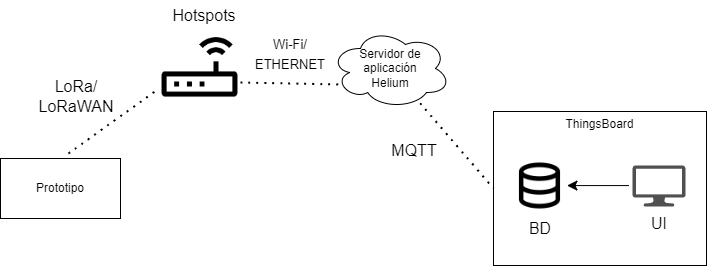

The diagram above was exported from draw.io. Its source (the exported page's mxGraphModel, read from the mxfile embedded in the PNG):
<mxGraphModel dx="1675" dy="506" grid="0" gridSize="10" guides="1" tooltips="1" connect="1" arrows="1" fold="1" page="0" pageScale="1" pageWidth="827" pageHeight="1169" math="0" shadow="0">
  <root>
    <mxCell id="0" />
    <mxCell id="1" parent="0" />
    <mxCell id="D3cJsdHia__PoWWy7YHK-2" value="Prototipo" style="rounded=0;whiteSpace=wrap;html=1;" vertex="1" parent="1">
      <mxGeometry x="-516" y="171" width="120" height="60" as="geometry" />
    </mxCell>
    <mxCell id="D3cJsdHia__PoWWy7YHK-4" value="Servidor de aplicación&lt;br&gt;Helium" style="ellipse;shape=cloud;whiteSpace=wrap;html=1;" vertex="1" parent="1">
      <mxGeometry x="-186" y="41" width="120" height="80" as="geometry" />
    </mxCell>
    <mxCell id="D3cJsdHia__PoWWy7YHK-8" value="ThingsBoard&lt;br&gt;&lt;br&gt;&lt;br&gt;&lt;br&gt;&lt;br&gt;&lt;br&gt;&lt;br&gt;&lt;br&gt;&lt;br&gt;&lt;div&gt;&lt;br&gt;&lt;/div&gt;" style="rounded=0;whiteSpace=wrap;html=1;" vertex="1" parent="1">
      <mxGeometry x="-23" y="124" width="213" height="154" as="geometry" />
    </mxCell>
    <mxCell id="D3cJsdHia__PoWWy7YHK-9" value="" style="endArrow=none;dashed=1;html=1;dashPattern=1 3;strokeWidth=2;rounded=0;fontSize=12;startSize=8;endSize=8;curved=1;entryX=0;entryY=0.5;entryDx=0;entryDy=0;" edge="1" parent="1" source="D3cJsdHia__PoWWy7YHK-4" target="D3cJsdHia__PoWWy7YHK-8">
      <mxGeometry width="50" height="50" relative="1" as="geometry">
        <mxPoint x="-160" y="205" as="sourcePoint" />
        <mxPoint x="-110" y="155" as="targetPoint" />
      </mxGeometry>
    </mxCell>
    <mxCell id="D3cJsdHia__PoWWy7YHK-11" value="MQTT" style="text;html=1;align=center;verticalAlign=middle;whiteSpace=wrap;rounded=0;fontSize=16;" vertex="1" parent="1">
      <mxGeometry x="-132" y="148" width="60" height="30" as="geometry" />
    </mxCell>
    <mxCell id="D3cJsdHia__PoWWy7YHK-12" value="LoRa/&lt;br&gt;LoRaWAN" style="text;html=1;align=center;verticalAlign=middle;whiteSpace=wrap;rounded=0;fontSize=16;" vertex="1" parent="1">
      <mxGeometry x="-487" y="94" width="94" height="30" as="geometry" />
    </mxCell>
    <mxCell id="D3cJsdHia__PoWWy7YHK-16" value="" style="shape=image;verticalLabelPosition=bottom;labelBackgroundColor=default;verticalAlign=top;aspect=fixed;imageAspect=0;image=data:image/png,(base64 omitted: 1684 chars);" vertex="1" parent="1">
      <mxGeometry x="-357" y="40" width="81" height="81" as="geometry" />
    </mxCell>
    <mxCell id="D3cJsdHia__PoWWy7YHK-17" value="" style="endArrow=none;dashed=1;html=1;dashPattern=1 3;strokeWidth=2;rounded=0;fontSize=12;startSize=8;endSize=8;curved=1;entryX=0;entryY=0.75;entryDx=0;entryDy=0;" edge="1" parent="1" target="D3cJsdHia__PoWWy7YHK-16">
      <mxGeometry width="50" height="50" relative="1" as="geometry">
        <mxPoint x="-448" y="166" as="sourcePoint" />
        <mxPoint x="-398" y="116" as="targetPoint" />
      </mxGeometry>
    </mxCell>
    <mxCell id="D3cJsdHia__PoWWy7YHK-18" value="Hotspots" style="text;html=1;align=center;verticalAlign=middle;whiteSpace=wrap;rounded=0;fontSize=16;" vertex="1" parent="1">
      <mxGeometry x="-342" y="13" width="60" height="30" as="geometry" />
    </mxCell>
    <mxCell id="D3cJsdHia__PoWWy7YHK-19" value="" style="endArrow=none;dashed=1;html=1;dashPattern=1 3;strokeWidth=2;rounded=0;fontSize=12;startSize=8;endSize=8;curved=1;entryX=0.097;entryY=0.7;entryDx=0;entryDy=0;entryPerimeter=0;" edge="1" parent="1" target="D3cJsdHia__PoWWy7YHK-4">
      <mxGeometry width="50" height="50" relative="1" as="geometry">
        <mxPoint x="-276" y="95" as="sourcePoint" />
        <mxPoint x="-172" y="53" as="targetPoint" />
      </mxGeometry>
    </mxCell>
    <mxCell id="D3cJsdHia__PoWWy7YHK-20" value="&lt;font style=&quot;font-size: 13px;&quot;&gt;Wi-Fi/&lt;br&gt;ETHERNET&lt;/font&gt;" style="text;html=1;align=center;verticalAlign=middle;whiteSpace=wrap;rounded=0;fontSize=16;" vertex="1" parent="1">
      <mxGeometry x="-271" y="43" width="90" height="46" as="geometry" />
    </mxCell>
    <mxCell id="D3cJsdHia__PoWWy7YHK-21" style="edgeStyle=none;curved=1;rounded=0;orthogonalLoop=1;jettySize=auto;html=1;exitX=0.5;exitY=1;exitDx=0;exitDy=0;fontSize=12;startSize=8;endSize=8;" edge="1" parent="1" source="D3cJsdHia__PoWWy7YHK-11" target="D3cJsdHia__PoWWy7YHK-11">
      <mxGeometry relative="1" as="geometry" />
    </mxCell>
    <mxCell id="D3cJsdHia__PoWWy7YHK-23" value="" style="shape=image;html=1;verticalAlign=top;verticalLabelPosition=bottom;labelBackgroundColor=#ffffff;imageAspect=0;aspect=fixed;image=https://cdn0.iconfinder.com/data/icons/evericons-24px-vol-2/24/database-128.png" vertex="1" parent="1">
      <mxGeometry x="-4" y="171" width="55" height="55" as="geometry" />
    </mxCell>
    <mxCell id="D3cJsdHia__PoWWy7YHK-24" value="" style="sketch=0;pointerEvents=1;shadow=0;dashed=0;html=1;strokeColor=none;fillColor=#505050;labelPosition=center;verticalLabelPosition=bottom;verticalAlign=top;outlineConnect=0;align=center;shape=mxgraph.office.devices.lcd_monitor;" vertex="1" parent="1">
      <mxGeometry x="116" y="178" width="53" height="41" as="geometry" />
    </mxCell>
    <mxCell id="D3cJsdHia__PoWWy7YHK-25" value="BD" style="text;html=1;align=center;verticalAlign=middle;whiteSpace=wrap;rounded=0;fontSize=16;" vertex="1" parent="1">
      <mxGeometry x="-6.5" y="226" width="60" height="30" as="geometry" />
    </mxCell>
    <mxCell id="D3cJsdHia__PoWWy7YHK-26" value="UI" style="text;html=1;align=center;verticalAlign=middle;whiteSpace=wrap;rounded=0;fontSize=16;" vertex="1" parent="1">
      <mxGeometry x="112.5" y="221" width="60" height="30" as="geometry" />
    </mxCell>
    <mxCell id="D3cJsdHia__PoWWy7YHK-28" value="" style="endArrow=classic;html=1;rounded=0;fontSize=12;startSize=8;endSize=8;curved=1;" edge="1" parent="1">
      <mxGeometry width="50" height="50" relative="1" as="geometry">
        <mxPoint x="112.5" y="198.07999999999998" as="sourcePoint" />
        <mxPoint x="50.5" y="198.07999999999998" as="targetPoint" />
      </mxGeometry>
    </mxCell>
  </root>
</mxGraphModel>